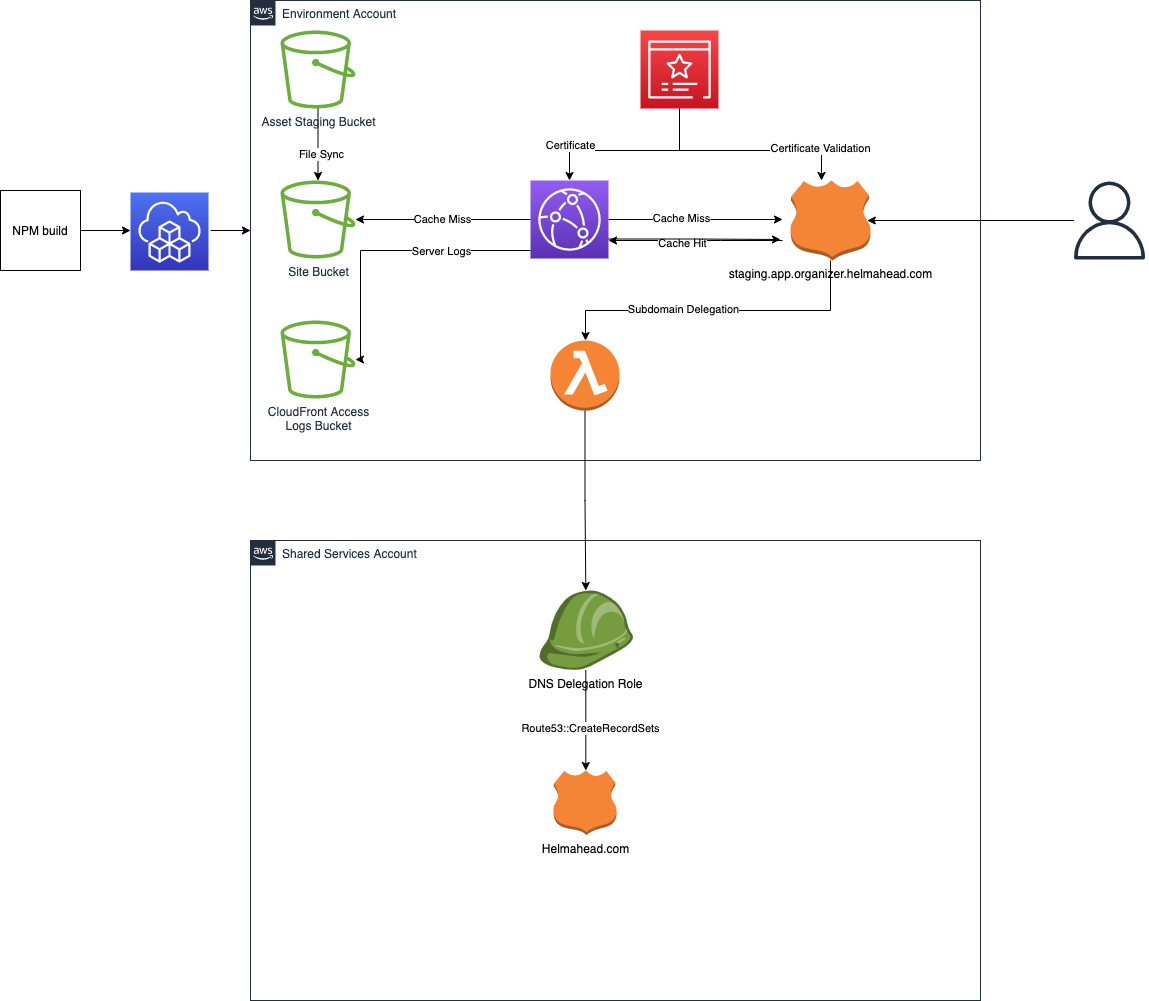

The diagram above was exported from draw.io. Its source (the exported page's mxGraphModel, read from the mxfile embedded in the PNG):
<mxGraphModel dx="1011" dy="724" grid="1" gridSize="10" guides="1" tooltips="1" connect="1" arrows="1" fold="1" page="1" pageScale="1" pageWidth="850" pageHeight="1100" math="0" shadow="0">
  <root>
    <mxCell id="0" />
    <mxCell id="1" parent="0" />
    <mxCell id="dKFulP9j6xjF5ceA_sI7-34" style="edgeStyle=orthogonalEdgeStyle;rounded=0;orthogonalLoop=1;jettySize=auto;html=1;" edge="1" parent="1" source="dKFulP9j6xjF5ceA_sI7-1">
      <mxGeometry relative="1" as="geometry">
        <mxPoint x="170" y="260" as="targetPoint" />
      </mxGeometry>
    </mxCell>
    <mxCell id="dKFulP9j6xjF5ceA_sI7-1" value="NPM build" style="whiteSpace=wrap;html=1;aspect=fixed;" vertex="1" parent="1">
      <mxGeometry x="40" y="220" width="80" height="80" as="geometry" />
    </mxCell>
    <mxCell id="dKFulP9j6xjF5ceA_sI7-33" style="edgeStyle=orthogonalEdgeStyle;rounded=0;orthogonalLoop=1;jettySize=auto;html=1;" edge="1" parent="1" target="dKFulP9j6xjF5ceA_sI7-3">
      <mxGeometry relative="1" as="geometry">
        <mxPoint x="250" y="260" as="sourcePoint" />
      </mxGeometry>
    </mxCell>
    <mxCell id="dKFulP9j6xjF5ceA_sI7-3" value="Environment Account" style="points=[[0,0],[0.25,0],[0.5,0],[0.75,0],[1,0],[1,0.25],[1,0.5],[1,0.75],[1,1],[0.75,1],[0.5,1],[0.25,1],[0,1],[0,0.75],[0,0.5],[0,0.25]];outlineConnect=0;gradientColor=none;html=1;whiteSpace=wrap;fontSize=12;fontStyle=0;shape=mxgraph.aws4.group;grIcon=mxgraph.aws4.group_aws_cloud_alt;strokeColor=#232F3E;fillColor=none;verticalAlign=top;align=left;spacingLeft=30;fontColor=#232F3E;dashed=0;" vertex="1" parent="1">
      <mxGeometry x="290" y="30" width="730" height="460" as="geometry" />
    </mxCell>
    <mxCell id="dKFulP9j6xjF5ceA_sI7-6" style="edgeStyle=orthogonalEdgeStyle;rounded=0;orthogonalLoop=1;jettySize=auto;html=1;" edge="1" parent="1" source="dKFulP9j6xjF5ceA_sI7-4" target="dKFulP9j6xjF5ceA_sI7-5">
      <mxGeometry relative="1" as="geometry" />
    </mxCell>
    <mxCell id="dKFulP9j6xjF5ceA_sI7-7" value="File Sync" style="edgeLabel;html=1;align=center;verticalAlign=middle;resizable=0;points=[];" vertex="1" connectable="0" parent="dKFulP9j6xjF5ceA_sI7-6">
      <mxGeometry x="0.25" y="3" relative="1" as="geometry">
        <mxPoint as="offset" />
      </mxGeometry>
    </mxCell>
    <mxCell id="dKFulP9j6xjF5ceA_sI7-4" value="Asset Staging Bucket&lt;br&gt;" style="sketch=0;outlineConnect=0;fontColor=#232F3E;gradientColor=none;fillColor=#6CAE3E;strokeColor=none;dashed=0;verticalLabelPosition=bottom;verticalAlign=top;align=center;html=1;fontSize=12;fontStyle=0;aspect=fixed;pointerEvents=1;shape=mxgraph.aws4.bucket;" vertex="1" parent="1">
      <mxGeometry x="320" y="60" width="75" height="78" as="geometry" />
    </mxCell>
    <mxCell id="dKFulP9j6xjF5ceA_sI7-5" value="Site Bucket" style="sketch=0;outlineConnect=0;fontColor=#232F3E;gradientColor=none;fillColor=#6CAE3E;strokeColor=none;dashed=0;verticalLabelPosition=bottom;verticalAlign=top;align=center;html=1;fontSize=12;fontStyle=0;aspect=fixed;pointerEvents=1;shape=mxgraph.aws4.bucket;" vertex="1" parent="1">
      <mxGeometry x="320" y="210" width="75" height="78" as="geometry" />
    </mxCell>
    <mxCell id="dKFulP9j6xjF5ceA_sI7-25" style="edgeStyle=orthogonalEdgeStyle;rounded=0;orthogonalLoop=1;jettySize=auto;html=1;" edge="1" parent="1" target="dKFulP9j6xjF5ceA_sI7-9">
      <mxGeometry relative="1" as="geometry">
        <mxPoint x="822" y="270" as="sourcePoint" />
        <Array as="points">
          <mxPoint x="760" y="270" />
          <mxPoint x="760" y="270" />
        </Array>
      </mxGeometry>
    </mxCell>
    <mxCell id="dKFulP9j6xjF5ceA_sI7-30" value="Cache Hit" style="edgeLabel;html=1;align=center;verticalAlign=middle;resizable=0;points=[];" vertex="1" connectable="0" parent="dKFulP9j6xjF5ceA_sI7-25">
      <mxGeometry x="0.1609" y="2" relative="1" as="geometry">
        <mxPoint as="offset" />
      </mxGeometry>
    </mxCell>
    <mxCell id="dKFulP9j6xjF5ceA_sI7-11" value="Cache Miss" style="edgeStyle=orthogonalEdgeStyle;rounded=0;orthogonalLoop=1;jettySize=auto;html=1;" edge="1" parent="1" source="dKFulP9j6xjF5ceA_sI7-9" target="dKFulP9j6xjF5ceA_sI7-5">
      <mxGeometry relative="1" as="geometry" />
    </mxCell>
    <mxCell id="dKFulP9j6xjF5ceA_sI7-14" style="edgeStyle=orthogonalEdgeStyle;rounded=0;orthogonalLoop=1;jettySize=auto;html=1;" edge="1" parent="1" source="dKFulP9j6xjF5ceA_sI7-9" target="dKFulP9j6xjF5ceA_sI7-10">
      <mxGeometry relative="1" as="geometry">
        <Array as="points">
          <mxPoint x="400" y="280" />
          <mxPoint x="400" y="389" />
        </Array>
      </mxGeometry>
    </mxCell>
    <mxCell id="dKFulP9j6xjF5ceA_sI7-15" value="Server Logs" style="edgeLabel;html=1;align=center;verticalAlign=middle;resizable=0;points=[];" vertex="1" connectable="0" parent="dKFulP9j6xjF5ceA_sI7-14">
      <mxGeometry x="-0.2254" relative="1" as="geometry">
        <mxPoint x="20" as="offset" />
      </mxGeometry>
    </mxCell>
    <mxCell id="dKFulP9j6xjF5ceA_sI7-27" style="edgeStyle=orthogonalEdgeStyle;rounded=0;orthogonalLoop=1;jettySize=auto;html=1;" edge="1" parent="1" source="dKFulP9j6xjF5ceA_sI7-9">
      <mxGeometry relative="1" as="geometry">
        <mxPoint x="822" y="249" as="targetPoint" />
        <Array as="points">
          <mxPoint x="750" y="249" />
          <mxPoint x="750" y="249" />
        </Array>
      </mxGeometry>
    </mxCell>
    <mxCell id="dKFulP9j6xjF5ceA_sI7-28" value="Cache Miss" style="edgeLabel;html=1;align=center;verticalAlign=middle;resizable=0;points=[];" vertex="1" connectable="0" parent="dKFulP9j6xjF5ceA_sI7-27">
      <mxGeometry x="-0.1724" y="2" relative="1" as="geometry">
        <mxPoint as="offset" />
      </mxGeometry>
    </mxCell>
    <mxCell id="dKFulP9j6xjF5ceA_sI7-31" style="edgeStyle=orthogonalEdgeStyle;rounded=0;orthogonalLoop=1;jettySize=auto;html=1;exitX=1;exitY=0.75;exitDx=0;exitDy=0;exitPerimeter=0;" edge="1" parent="1" source="dKFulP9j6xjF5ceA_sI7-9">
      <mxGeometry relative="1" as="geometry">
        <mxPoint x="820" y="269" as="targetPoint" />
      </mxGeometry>
    </mxCell>
    <mxCell id="dKFulP9j6xjF5ceA_sI7-9" value="" style="sketch=0;points=[[0,0,0],[0.25,0,0],[0.5,0,0],[0.75,0,0],[1,0,0],[0,1,0],[0.25,1,0],[0.5,1,0],[0.75,1,0],[1,1,0],[0,0.25,0],[0,0.5,0],[0,0.75,0],[1,0.25,0],[1,0.5,0],[1,0.75,0]];outlineConnect=0;fontColor=#232F3E;gradientColor=#945DF2;gradientDirection=north;fillColor=#5A30B5;strokeColor=#ffffff;dashed=0;verticalLabelPosition=bottom;verticalAlign=top;align=center;html=1;fontSize=12;fontStyle=0;aspect=fixed;shape=mxgraph.aws4.resourceIcon;resIcon=mxgraph.aws4.cloudfront;" vertex="1" parent="1">
      <mxGeometry x="570" y="210" width="78" height="78" as="geometry" />
    </mxCell>
    <mxCell id="dKFulP9j6xjF5ceA_sI7-10" value="CloudFront Access&lt;br&gt;Logs Bucket" style="sketch=0;outlineConnect=0;fontColor=#232F3E;gradientColor=none;fillColor=#6CAE3E;strokeColor=none;dashed=0;verticalLabelPosition=bottom;verticalAlign=top;align=center;html=1;fontSize=12;fontStyle=0;aspect=fixed;pointerEvents=1;shape=mxgraph.aws4.bucket;" vertex="1" parent="1">
      <mxGeometry x="320" y="350" width="75" height="78" as="geometry" />
    </mxCell>
    <mxCell id="dKFulP9j6xjF5ceA_sI7-18" style="edgeStyle=orthogonalEdgeStyle;rounded=0;orthogonalLoop=1;jettySize=auto;html=1;" edge="1" parent="1" source="dKFulP9j6xjF5ceA_sI7-17" target="dKFulP9j6xjF5ceA_sI7-9">
      <mxGeometry relative="1" as="geometry">
        <Array as="points">
          <mxPoint x="719" y="180" />
          <mxPoint x="609" y="180" />
        </Array>
      </mxGeometry>
    </mxCell>
    <mxCell id="dKFulP9j6xjF5ceA_sI7-22" value="Certificate" style="edgeLabel;html=1;align=center;verticalAlign=middle;resizable=0;points=[];" vertex="1" connectable="0" parent="dKFulP9j6xjF5ceA_sI7-18">
      <mxGeometry x="0.7727" relative="1" as="geometry">
        <mxPoint y="-15" as="offset" />
      </mxGeometry>
    </mxCell>
    <mxCell id="dKFulP9j6xjF5ceA_sI7-20" style="edgeStyle=orthogonalEdgeStyle;rounded=0;orthogonalLoop=1;jettySize=auto;html=1;" edge="1" parent="1" source="dKFulP9j6xjF5ceA_sI7-17">
      <mxGeometry relative="1" as="geometry">
        <mxPoint x="861" y="210" as="targetPoint" />
        <Array as="points">
          <mxPoint x="719" y="180" />
          <mxPoint x="861" y="180" />
        </Array>
      </mxGeometry>
    </mxCell>
    <mxCell id="dKFulP9j6xjF5ceA_sI7-21" value="Certificate Validation" style="edgeLabel;html=1;align=center;verticalAlign=middle;resizable=0;points=[];" vertex="1" connectable="0" parent="dKFulP9j6xjF5ceA_sI7-20">
      <mxGeometry x="0.7042" y="3" relative="1" as="geometry">
        <mxPoint as="offset" />
      </mxGeometry>
    </mxCell>
    <mxCell id="dKFulP9j6xjF5ceA_sI7-17" value="" style="sketch=0;points=[[0,0,0],[0.25,0,0],[0.5,0,0],[0.75,0,0],[1,0,0],[0,1,0],[0.25,1,0],[0.5,1,0],[0.75,1,0],[1,1,0],[0,0.25,0],[0,0.5,0],[0,0.75,0],[1,0.25,0],[1,0.5,0],[1,0.75,0]];outlineConnect=0;fontColor=#232F3E;gradientColor=#F54749;gradientDirection=north;fillColor=#C7131F;strokeColor=#ffffff;dashed=0;verticalLabelPosition=bottom;verticalAlign=top;align=center;html=1;fontSize=12;fontStyle=0;aspect=fixed;shape=mxgraph.aws4.resourceIcon;resIcon=mxgraph.aws4.certificate_manager_3;" vertex="1" parent="1">
      <mxGeometry x="680" y="60" width="78" height="78" as="geometry" />
    </mxCell>
    <mxCell id="dKFulP9j6xjF5ceA_sI7-24" style="edgeStyle=orthogonalEdgeStyle;rounded=0;orthogonalLoop=1;jettySize=auto;html=1;entryX=0.96;entryY=0.5;entryDx=0;entryDy=0;entryPerimeter=0;" edge="1" parent="1" source="dKFulP9j6xjF5ceA_sI7-23" target="dKFulP9j6xjF5ceA_sI7-38">
      <mxGeometry relative="1" as="geometry">
        <mxPoint x="942" y="270" as="targetPoint" />
        <Array as="points" />
      </mxGeometry>
    </mxCell>
    <mxCell id="dKFulP9j6xjF5ceA_sI7-23" value="" style="sketch=0;outlineConnect=0;fontColor=#232F3E;gradientColor=none;fillColor=#232F3E;strokeColor=none;dashed=0;verticalLabelPosition=bottom;verticalAlign=top;align=center;html=1;fontSize=12;fontStyle=0;aspect=fixed;pointerEvents=1;shape=mxgraph.aws4.user;" vertex="1" parent="1">
      <mxGeometry x="1110" y="211" width="78" height="78" as="geometry" />
    </mxCell>
    <mxCell id="dKFulP9j6xjF5ceA_sI7-35" value="Shared Services Account" style="points=[[0,0],[0.25,0],[0.5,0],[0.75,0],[1,0],[1,0.25],[1,0.5],[1,0.75],[1,1],[0.75,1],[0.5,1],[0.25,1],[0,1],[0,0.75],[0,0.5],[0,0.25]];outlineConnect=0;gradientColor=none;html=1;whiteSpace=wrap;fontSize=12;fontStyle=0;shape=mxgraph.aws4.group;grIcon=mxgraph.aws4.group_aws_cloud_alt;strokeColor=#232F3E;fillColor=none;verticalAlign=top;align=left;spacingLeft=30;fontColor=#232F3E;dashed=0;" vertex="1" parent="1">
      <mxGeometry x="290" y="570" width="730" height="460" as="geometry" />
    </mxCell>
    <mxCell id="dKFulP9j6xjF5ceA_sI7-36" value="Helmahead.com" style="outlineConnect=0;dashed=0;verticalLabelPosition=bottom;verticalAlign=top;align=center;html=1;shape=mxgraph.aws3.hosted_zone;fillColor=#F58536;gradientColor=none;" vertex="1" parent="1">
      <mxGeometry x="593" y="800" width="63" height="64.5" as="geometry" />
    </mxCell>
    <mxCell id="dKFulP9j6xjF5ceA_sI7-48" style="edgeStyle=orthogonalEdgeStyle;rounded=0;orthogonalLoop=1;jettySize=auto;html=1;" edge="1" parent="1" source="dKFulP9j6xjF5ceA_sI7-38" target="dKFulP9j6xjF5ceA_sI7-47">
      <mxGeometry relative="1" as="geometry">
        <Array as="points">
          <mxPoint x="870" y="340" />
          <mxPoint x="625" y="340" />
        </Array>
      </mxGeometry>
    </mxCell>
    <mxCell id="dKFulP9j6xjF5ceA_sI7-49" value="Subdomain Delegation" style="edgeLabel;html=1;align=center;verticalAlign=middle;resizable=0;points=[];" vertex="1" connectable="0" parent="dKFulP9j6xjF5ceA_sI7-48">
      <mxGeometry x="0.2185" y="-2" relative="1" as="geometry">
        <mxPoint as="offset" />
      </mxGeometry>
    </mxCell>
    <mxCell id="dKFulP9j6xjF5ceA_sI7-38" value="staging.app.organizer.helmahead.com" style="outlineConnect=0;dashed=0;verticalLabelPosition=bottom;verticalAlign=top;align=center;html=1;shape=mxgraph.aws3.hosted_zone;fillColor=#F58536;gradientColor=none;" vertex="1" parent="1">
      <mxGeometry x="830" y="210" width="80" height="80" as="geometry" />
    </mxCell>
    <mxCell id="dKFulP9j6xjF5ceA_sI7-45" value="" style="sketch=0;points=[[0,0,0],[0.25,0,0],[0.5,0,0],[0.75,0,0],[1,0,0],[0,1,0],[0.25,1,0],[0.5,1,0],[0.75,1,0],[1,1,0],[0,0.25,0],[0,0.5,0],[0,0.75,0],[1,0.25,0],[1,0.5,0],[1,0.75,0]];outlineConnect=0;fontColor=#232F3E;gradientColor=#4D72F3;gradientDirection=north;fillColor=#3334B9;strokeColor=#ffffff;dashed=0;verticalLabelPosition=bottom;verticalAlign=top;align=center;html=1;fontSize=12;fontStyle=0;aspect=fixed;shape=mxgraph.aws4.resourceIcon;resIcon=mxgraph.aws4.cloud_development_kit;" vertex="1" parent="1">
      <mxGeometry x="170" y="222" width="78" height="78" as="geometry" />
    </mxCell>
    <mxCell id="dKFulP9j6xjF5ceA_sI7-51" style="edgeStyle=orthogonalEdgeStyle;rounded=0;orthogonalLoop=1;jettySize=auto;html=1;" edge="1" parent="1" source="dKFulP9j6xjF5ceA_sI7-47" target="dKFulP9j6xjF5ceA_sI7-50">
      <mxGeometry relative="1" as="geometry" />
    </mxCell>
    <mxCell id="dKFulP9j6xjF5ceA_sI7-47" value="" style="outlineConnect=0;dashed=0;verticalLabelPosition=bottom;verticalAlign=top;align=center;html=1;shape=mxgraph.aws3.lambda_function;fillColor=#F58534;gradientColor=none;" vertex="1" parent="1">
      <mxGeometry x="590" y="370" width="69" height="70" as="geometry" />
    </mxCell>
    <mxCell id="dKFulP9j6xjF5ceA_sI7-52" style="edgeStyle=orthogonalEdgeStyle;rounded=0;orthogonalLoop=1;jettySize=auto;html=1;" edge="1" parent="1" source="dKFulP9j6xjF5ceA_sI7-50" target="dKFulP9j6xjF5ceA_sI7-36">
      <mxGeometry relative="1" as="geometry">
        <Array as="points">
          <mxPoint x="625" y="760" />
          <mxPoint x="625" y="760" />
        </Array>
      </mxGeometry>
    </mxCell>
    <mxCell id="dKFulP9j6xjF5ceA_sI7-53" value="Route53::CreateRecordSets" style="edgeLabel;html=1;align=center;verticalAlign=middle;resizable=0;points=[];" vertex="1" connectable="0" parent="dKFulP9j6xjF5ceA_sI7-52">
      <mxGeometry x="0.1443" y="4" relative="1" as="geometry">
        <mxPoint as="offset" />
      </mxGeometry>
    </mxCell>
    <mxCell id="dKFulP9j6xjF5ceA_sI7-50" value="DNS Delegation Role" style="outlineConnect=0;dashed=0;verticalLabelPosition=bottom;verticalAlign=top;align=center;html=1;shape=mxgraph.aws3.role;fillColor=#759C3E;gradientColor=none;" vertex="1" parent="1">
      <mxGeometry x="578" y="620" width="94.5" height="79.5" as="geometry" />
    </mxCell>
  </root>
</mxGraphModel>